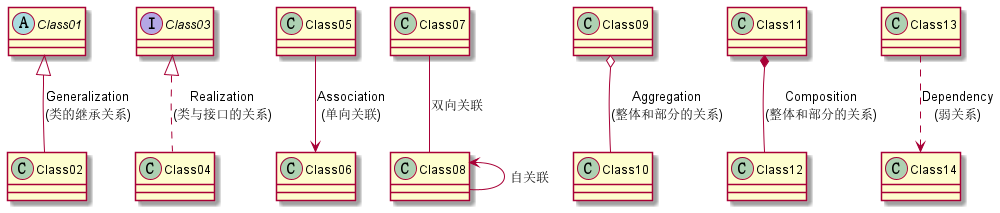

The diagram above was rendered by PlantUML. Its source (embedded in the PNG):
@startuml Simples
abstract Class01
interface Class03

Class01 <|-- Class02 : Generalization\n(类的继承关系)
Class03 <|.. Class04 : Realization\n(类与接口的关系)
Class05 --> Class06 : Association\n(单向关联)
Class07 -- Class08 : 双向关联
Class08 <-- Class08 : 自关联
Class09 o-- Class10 : Aggregation\n(整体和部分的关系)
Class11 *-- Class12 : Composition\n(整体和部分的关系)
Class13 ..> Class14 : Dependency\n(弱关系)
@enduml